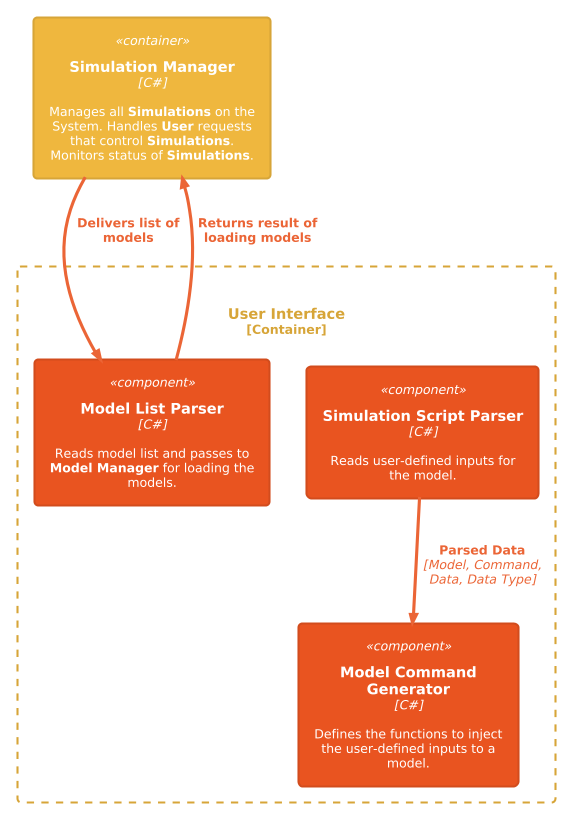

The diagram above was rendered by PlantUML. Its source (embedded in the PNG):
@startuml
!theme C4_united from <C4/themes>
!include <C4/C4_Component>

Container_Boundary(UserInterface, "User Interface") {
        Component(ModelListParser, "Model List Parser", "C#", "Reads model list and passes to **Model Manager** for loading the models.")
        Component(SimulationScriptParser, "Simulation Script Parser", "C#", "Reads user-defined inputs for the model.")
        Component(ModelCommandGenerator, "Model Command Generator", "C#", "Defines the functions to inject the user-defined inputs to a model.")
    }

Container(SimulationManager, "Simulation Manager", "C#", "Manages all **Simulations** on the System. Handles **User** requests that control **Simulations**. Monitors status of **Simulations**.")

Rel_D(SimulationManager, ModelListParser, "Delivers list of models", "")
Rel_D(ModelListParser, SimulationManager, "Returns result of loading models", "")
Rel_D(SimulationScriptParser, ModelCommandGenerator, "Parsed Data", "Model, Command, Data, Data Type")
@enduml